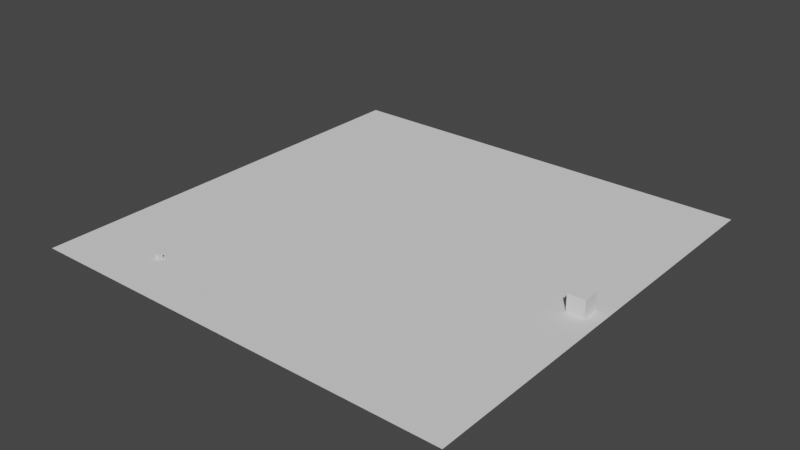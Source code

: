 # Source: Predator-Prey_.blend  (saved by Blender 2.81.16; exported with 4.5.12 LTS)
import bpy
from mathutils import Matrix  # noqa: F401  (used for matrix-valued properties, if any)

bpy.ops.wm.read_factory_settings(use_empty=True)
scene = bpy.context.scene
scene.name = 'Scene'

# ---- collections
col_collection = bpy.data.collections.new('Collection'); scene.collection.children.link(col_collection)

# ---- world
world_world = bpy.data.worlds.new('World'); scene.world = world_world
world_world.use_nodes = True; world_world.node_tree.nodes.clear()
_N = world_world.node_tree.nodes; _L = world_world.node_tree.links
n0 = _N.new('ShaderNodeOutputWorld'); n0.name = 'World Output'; n0.location = (300, 300)
n1 = _N.new('ShaderNodeBackground'); n1.name = 'Background'; n1.location = (10, 300)
n1.inputs[0].default_value = (0.05088, 0.05088, 0.05088, 1.0)
_L.new(n1.outputs[0], n0.inputs[0])
n0.is_active_output = True
world_world.color = (0.05088, 0.05088, 0.05088)
world_world.use_sun_shadow = False
world_world.sun_shadow_jitter_overblur = 0.0

# ---- meshes
me_plane_004 = bpy.data.meshes.new('Plane.004')
me_plane_004.from_pydata([(-25.0, -25.0, 0.0), (25.0, -25.0, 0.0), (-25.0, 25.0, 0.0), (25.0, 25.0, 0.0)], [], [(0, 1, 3, 2)])
_uv = me_plane_004.uv_layers.new(name='UVMap')
_uv.uv.foreach_set('vector', [0.0, 0.0, 1.0, 0.0, 1.0, 1.0, 0.0, 1.0])
me_plane_004.use_remesh_fix_poles = True
me_plane_004.use_remesh_preserve_attributes = False
me_plane_004.use_mirror_vertex_groups = False
me_plane_004.update()
me_cube_008 = bpy.data.meshes.new('Cube.008')
me_cube_008.from_pydata([(-0.25, -0.25, -0.25), (-0.25, -0.25, 0.25), (-0.25, 0.25, -0.25), (-0.25, 0.25, 0.25), (0.25, -0.25, -0.25), (0.25, -0.25, 0.25), (0.25, 0.25, -0.25), (0.25, 0.25, 0.25)], [], [(0, 1, 3, 2), (2, 3, 7, 6), (6, 7, 5, 4), (4, 5, 1, 0), (2, 6, 4, 0), (7, 3, 1, 5)])
_uv = me_cube_008.uv_layers.new(name='UVMap')
_uv.uv.foreach_set('vector', [0.375, 0.0, 0.625, 0.0, 0.625, 0.25, 0.375, 0.25, 0.375, 0.25, 0.625, 0.25, 0.625, 0.5, 0.375, 0.5, 0.375, 0.5, 0.625, 0.5, 0.625, 0.75, 0.375, 0.75, 0.375, 0.75, 0.625, 0.75, 0.625, 1.0, 0.375, 1.0, 0.125, 0.5, 0.375, 0.5, 0.375, 0.75, 0.125, 0.75, 0.625, 0.5, 0.875, 0.5, 0.875, 0.75, 0.625, 0.75])
me_cube_008.use_remesh_fix_poles = True
me_cube_008.use_remesh_preserve_attributes = False
me_cube_008.use_mirror_vertex_groups = False
me_cube_008.update()
me_cube_009 = bpy.data.meshes.new('Cube.009')
me_cube_009.from_pydata([(-1.0, -1.0, -1.0), (-1.0, -1.0, 1.0), (-1.0, 1.0, -1.0), (-1.0, 1.0, 1.0), (1.0, -1.0, -1.0), (1.0, -1.0, 1.0), (1.0, 1.0, -1.0), (1.0, 1.0, 1.0)], [], [(0, 1, 3, 2), (2, 3, 7, 6), (6, 7, 5, 4), (4, 5, 1, 0), (2, 6, 4, 0), (7, 3, 1, 5)])
_uv = me_cube_009.uv_layers.new(name='UVMap')
_uv.uv.foreach_set('vector', [0.375, 0.0, 0.625, 0.0, 0.625, 0.25, 0.375, 0.25, 0.375, 0.25, 0.625, 0.25, 0.625, 0.5, 0.375, 0.5, 0.375, 0.5, 0.625, 0.5, 0.625, 0.75, 0.375, 0.75, 0.375, 0.75, 0.625, 0.75, 0.625, 1.0, 0.375, 1.0, 0.125, 0.5, 0.375, 0.5, 0.375, 0.75, 0.125, 0.75, 0.625, 0.5, 0.875, 0.5, 0.875, 0.75, 0.625, 0.75])
me_cube_009.use_remesh_fix_poles = True
me_cube_009.use_remesh_preserve_attributes = False
me_cube_009.use_mirror_vertex_groups = False
me_cube_009.update()

# ---- objects
ob_plane = bpy.data.objects.new('Plane', me_plane_004)
ob_prey0 = bpy.data.objects.new('Prey0', me_cube_008)
ob_predator0 = bpy.data.objects.new('Predator0', me_cube_009)

# ---- transforms, parenting, visibility, modifiers, constraints
ob_plane.location = (0.0, 0.0, 0.0)
ob_plane.lineart.crease_threshold = 0.0
ob_prey0.location = (-15.0, -19.42, 0.25)
ob_prey0.lineart.crease_threshold = 0.0
ob_predator0.location = (22.53, -1.208, 1.0)
ob_predator0.lineart.crease_threshold = 0.0

# ---- collection membership
col_collection.objects.link(ob_plane)
col_collection.objects.link(ob_prey0)
col_collection.objects.link(ob_predator0)

# ---- scene / render settings (as saved in the file)
scene.frame_start = 1; scene.frame_end = 500; scene.frame_set(201)
scene.render.engine = 'BLENDER_EEVEE_NEXT'
scene.cycles.use_denoising = False
scene.cycles.samples = 128
scene.cycles.sampling_pattern = 'TABULATED_SOBOL'
scene.cycles.use_adaptive_sampling = False
scene.cycles.use_light_tree = False
scene.view_settings.view_transform = 'Filmic'
bpy.context.view_layer.update()

# ---- added for rendering (the .blend has no active camera and no usable light): camera, sun
cam_auto = bpy.data.cameras.new('AutoCamera')
cam_auto.lens = 50.0
cam_auto.sensor_width = 36.0
cam_auto.clip_end = 1148.63
ob_auto_camera = bpy.data.objects.new('AutoCamera', cam_auto)
scene.collection.objects.link(ob_auto_camera)
ob_auto_camera.location = (65.4494, -78.5393, 53.3595)
ob_auto_camera.rotation_euler = (1.09748, -7.21219e-08, 0.694738)
scene.camera = ob_auto_camera
light_auto_sun = bpy.data.lights.new('AutoSun', 'SUN')
light_auto_sun.energy = 3.0
light_auto_sun.angle = 0.0523599
ob_auto_sun = bpy.data.objects.new('AutoSun', light_auto_sun)
scene.collection.objects.link(ob_auto_sun)
ob_auto_sun.rotation_euler = (0.872665, 0.174533, 0.523599)
bpy.context.view_layer.update()
